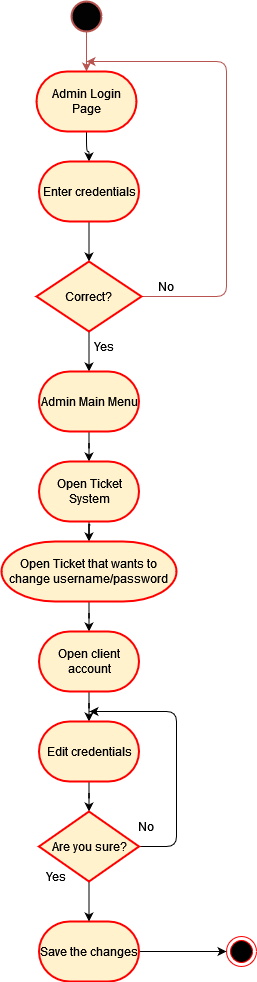

The diagram above was exported from draw.io. Its source (the exported page's mxGraphModel, read from the mxfile embedded in the PNG):
<mxGraphModel dx="782" dy="1492" grid="1" gridSize="10" guides="1" tooltips="1" connect="1" arrows="1" fold="1" page="1" pageScale="1" pageWidth="850" pageHeight="1100" math="0" shadow="0">
  <root>
    <mxCell id="0" />
    <mxCell id="1" parent="0" />
    <mxCell id="4_Rb2J1TeKIILq7iLJx1-4" value="" style="edgeStyle=orthogonalEdgeStyle;orthogonalLoop=1;jettySize=auto;html=1;fillColor=#f8cecc;strokeColor=#b85450;" edge="1" parent="1" source="4_Rb2J1TeKIILq7iLJx1-1" target="4_Rb2J1TeKIILq7iLJx1-3">
      <mxGeometry relative="1" as="geometry" />
    </mxCell>
    <mxCell id="4_Rb2J1TeKIILq7iLJx1-1" value="" style="strokeWidth=2;html=1;shape=mxgraph.flowchart.start_2;whiteSpace=wrap;fillColor=#030202;strokeColor=#b85450;" vertex="1" parent="1">
      <mxGeometry x="325" y="-1050" width="30" height="30" as="geometry" />
    </mxCell>
    <mxCell id="4_Rb2J1TeKIILq7iLJx1-7" value="" style="edgeStyle=orthogonalEdgeStyle;orthogonalLoop=1;jettySize=auto;html=1;" edge="1" parent="1" source="4_Rb2J1TeKIILq7iLJx1-3" target="4_Rb2J1TeKIILq7iLJx1-6">
      <mxGeometry relative="1" as="geometry" />
    </mxCell>
    <mxCell id="4_Rb2J1TeKIILq7iLJx1-3" value="Admin Login Page" style="strokeWidth=2;html=1;shape=mxgraph.flowchart.terminator;whiteSpace=wrap;fillColor=#FFF2CC;strokeColor=#FF0000;" vertex="1" parent="1">
      <mxGeometry x="290" y="-980" width="100" height="60" as="geometry" />
    </mxCell>
    <mxCell id="4_Rb2J1TeKIILq7iLJx1-12" value="" style="edgeStyle=orthogonalEdgeStyle;orthogonalLoop=1;jettySize=auto;html=1;" edge="1" parent="1" source="4_Rb2J1TeKIILq7iLJx1-6" target="4_Rb2J1TeKIILq7iLJx1-8">
      <mxGeometry relative="1" as="geometry" />
    </mxCell>
    <mxCell id="4_Rb2J1TeKIILq7iLJx1-6" value="&lt;div&gt;Enter credentials&lt;/div&gt;" style="strokeWidth=2;html=1;shape=mxgraph.flowchart.terminator;whiteSpace=wrap;fillColor=#FFF2CC;gradientColor=none;strokeColor=#FF0000;" vertex="1" parent="1">
      <mxGeometry x="292.5" y="-890" width="100" height="60" as="geometry" />
    </mxCell>
    <mxCell id="4_Rb2J1TeKIILq7iLJx1-13" style="edgeStyle=orthogonalEdgeStyle;orthogonalLoop=1;jettySize=auto;html=1;fillColor=#f8cecc;strokeColor=#b85450;" edge="1" parent="1" source="4_Rb2J1TeKIILq7iLJx1-8">
      <mxGeometry relative="1" as="geometry">
        <mxPoint x="340" y="-990" as="targetPoint" />
        <Array as="points">
          <mxPoint x="480" y="-755" />
          <mxPoint x="480" y="-990" />
        </Array>
      </mxGeometry>
    </mxCell>
    <mxCell id="4_Rb2J1TeKIILq7iLJx1-20" value="" style="edgeStyle=orthogonalEdgeStyle;orthogonalLoop=1;jettySize=auto;html=1;" edge="1" parent="1" source="4_Rb2J1TeKIILq7iLJx1-8" target="4_Rb2J1TeKIILq7iLJx1-19">
      <mxGeometry relative="1" as="geometry" />
    </mxCell>
    <mxCell id="4_Rb2J1TeKIILq7iLJx1-8" value="Correct?" style="strokeWidth=2;html=1;shape=mxgraph.flowchart.decision;whiteSpace=wrap;fillColor=#FFF2CC;gradientColor=none;strokeColor=#FF0000;" vertex="1" parent="1">
      <mxGeometry x="290" y="-790" width="105" height="70" as="geometry" />
    </mxCell>
    <mxCell id="4_Rb2J1TeKIILq7iLJx1-14" value="No" style="text;html=1;strokeColor=none;fillColor=none;align=center;verticalAlign=middle;whiteSpace=wrap;rounded=0;" vertex="1" parent="1">
      <mxGeometry x="390" y="-780" width="60" height="30" as="geometry" />
    </mxCell>
    <mxCell id="4_Rb2J1TeKIILq7iLJx1-22" value="" style="edgeStyle=orthogonalEdgeStyle;orthogonalLoop=1;jettySize=auto;html=1;" edge="1" parent="1" source="4_Rb2J1TeKIILq7iLJx1-19" target="4_Rb2J1TeKIILq7iLJx1-21">
      <mxGeometry relative="1" as="geometry" />
    </mxCell>
    <mxCell id="4_Rb2J1TeKIILq7iLJx1-19" value="&lt;div&gt;Admin Main Menu&lt;/div&gt;" style="strokeWidth=2;html=1;shape=mxgraph.flowchart.terminator;whiteSpace=wrap;fillColor=#FFF2CC;gradientColor=none;strokeColor=#FF0000;" vertex="1" parent="1">
      <mxGeometry x="292.5" y="-680" width="100" height="60" as="geometry" />
    </mxCell>
    <mxCell id="4_Rb2J1TeKIILq7iLJx1-24" value="" style="edgeStyle=orthogonalEdgeStyle;orthogonalLoop=1;jettySize=auto;html=1;" edge="1" parent="1" source="4_Rb2J1TeKIILq7iLJx1-21" target="4_Rb2J1TeKIILq7iLJx1-23">
      <mxGeometry relative="1" as="geometry" />
    </mxCell>
    <mxCell id="4_Rb2J1TeKIILq7iLJx1-21" value="Open Ticket System" style="strokeWidth=2;html=1;shape=mxgraph.flowchart.terminator;whiteSpace=wrap;fillColor=#FFF2CC;gradientColor=none;strokeColor=#FF0000;" vertex="1" parent="1">
      <mxGeometry x="292.5" y="-590" width="100" height="60" as="geometry" />
    </mxCell>
    <mxCell id="4_Rb2J1TeKIILq7iLJx1-29" value="" style="edgeStyle=orthogonalEdgeStyle;orthogonalLoop=1;jettySize=auto;html=1;" edge="1" parent="1" source="4_Rb2J1TeKIILq7iLJx1-23" target="4_Rb2J1TeKIILq7iLJx1-25">
      <mxGeometry relative="1" as="geometry" />
    </mxCell>
    <mxCell id="4_Rb2J1TeKIILq7iLJx1-23" value="&lt;div&gt;Open Ticket that wants to change username/password&lt;/div&gt;" style="strokeWidth=2;html=1;shape=mxgraph.flowchart.terminator;whiteSpace=wrap;fillColor=#FFF2CC;gradientColor=none;strokeColor=#FF0000;" vertex="1" parent="1">
      <mxGeometry x="255" y="-510" width="175" height="60" as="geometry" />
    </mxCell>
    <mxCell id="4_Rb2J1TeKIILq7iLJx1-30" value="" style="edgeStyle=orthogonalEdgeStyle;orthogonalLoop=1;jettySize=auto;html=1;" edge="1" parent="1" source="4_Rb2J1TeKIILq7iLJx1-25" target="4_Rb2J1TeKIILq7iLJx1-26">
      <mxGeometry relative="1" as="geometry" />
    </mxCell>
    <mxCell id="4_Rb2J1TeKIILq7iLJx1-25" value="&lt;div&gt;Open client account&lt;/div&gt;" style="strokeWidth=2;html=1;shape=mxgraph.flowchart.terminator;whiteSpace=wrap;fillColor=#FFF2CC;gradientColor=none;strokeColor=#FF0000;" vertex="1" parent="1">
      <mxGeometry x="292.5" y="-420" width="100" height="60" as="geometry" />
    </mxCell>
    <mxCell id="4_Rb2J1TeKIILq7iLJx1-33" value="" style="edgeStyle=orthogonalEdgeStyle;orthogonalLoop=1;jettySize=auto;html=1;" edge="1" parent="1" source="4_Rb2J1TeKIILq7iLJx1-26" target="4_Rb2J1TeKIILq7iLJx1-31">
      <mxGeometry relative="1" as="geometry" />
    </mxCell>
    <mxCell id="4_Rb2J1TeKIILq7iLJx1-26" value="Edit credentials" style="strokeWidth=2;html=1;shape=mxgraph.flowchart.terminator;whiteSpace=wrap;fillColor=#FFF2CC;gradientColor=none;strokeColor=#FF0000;" vertex="1" parent="1">
      <mxGeometry x="292.5" y="-330" width="100" height="60" as="geometry" />
    </mxCell>
    <mxCell id="4_Rb2J1TeKIILq7iLJx1-41" value="" style="edgeStyle=orthogonalEdgeStyle;orthogonalLoop=1;jettySize=auto;html=1;" edge="1" parent="1" source="4_Rb2J1TeKIILq7iLJx1-27" target="4_Rb2J1TeKIILq7iLJx1-40">
      <mxGeometry relative="1" as="geometry" />
    </mxCell>
    <mxCell id="4_Rb2J1TeKIILq7iLJx1-27" value="Save the changes" style="strokeWidth=2;html=1;shape=mxgraph.flowchart.terminator;whiteSpace=wrap;fillColor=#FFF2CC;gradientColor=none;strokeColor=#FF0000;" vertex="1" parent="1">
      <mxGeometry x="292.5" y="-130" width="100" height="60" as="geometry" />
    </mxCell>
    <mxCell id="4_Rb2J1TeKIILq7iLJx1-38" style="edgeStyle=orthogonalEdgeStyle;orthogonalLoop=1;jettySize=auto;html=1;" edge="1" parent="1" source="4_Rb2J1TeKIILq7iLJx1-31">
      <mxGeometry relative="1" as="geometry">
        <mxPoint x="343" y="-340" as="targetPoint" />
        <Array as="points">
          <mxPoint x="430" y="-205" />
          <mxPoint x="430" y="-340" />
        </Array>
      </mxGeometry>
    </mxCell>
    <mxCell id="4_Rb2J1TeKIILq7iLJx1-39" style="edgeStyle=orthogonalEdgeStyle;orthogonalLoop=1;jettySize=auto;html=1;" edge="1" parent="1" source="4_Rb2J1TeKIILq7iLJx1-31" target="4_Rb2J1TeKIILq7iLJx1-27">
      <mxGeometry relative="1" as="geometry" />
    </mxCell>
    <mxCell id="4_Rb2J1TeKIILq7iLJx1-31" value="Are you sure?" style="strokeWidth=2;html=1;shape=mxgraph.flowchart.decision;whiteSpace=wrap;fillColor=#FFF2CC;gradientColor=none;strokeColor=#FF0000;" vertex="1" parent="1">
      <mxGeometry x="292.5" y="-240" width="100" height="70" as="geometry" />
    </mxCell>
    <mxCell id="4_Rb2J1TeKIILq7iLJx1-32" value="Yes" style="text;html=1;strokeColor=none;fillColor=none;align=center;verticalAlign=middle;whiteSpace=wrap;rounded=0;" vertex="1" parent="1">
      <mxGeometry x="327.5" y="-720" width="60" height="30" as="geometry" />
    </mxCell>
    <mxCell id="4_Rb2J1TeKIILq7iLJx1-35" value="No" style="text;html=1;strokeColor=none;fillColor=none;align=center;verticalAlign=middle;whiteSpace=wrap;rounded=0;" vertex="1" parent="1">
      <mxGeometry x="370" y="-240" width="60" height="30" as="geometry" />
    </mxCell>
    <mxCell id="4_Rb2J1TeKIILq7iLJx1-34" value="Yes" style="text;html=1;strokeColor=none;fillColor=none;align=center;verticalAlign=middle;whiteSpace=wrap;rounded=0;" vertex="1" parent="1">
      <mxGeometry x="280" y="-190" width="60" height="30" as="geometry" />
    </mxCell>
    <mxCell id="4_Rb2J1TeKIILq7iLJx1-40" value="" style="ellipse;html=1;shape=endState;fillColor=#000000;strokeColor=#ff0000;" vertex="1" parent="1">
      <mxGeometry x="480" y="-115" width="30" height="30" as="geometry" />
    </mxCell>
  </root>
</mxGraphModel>